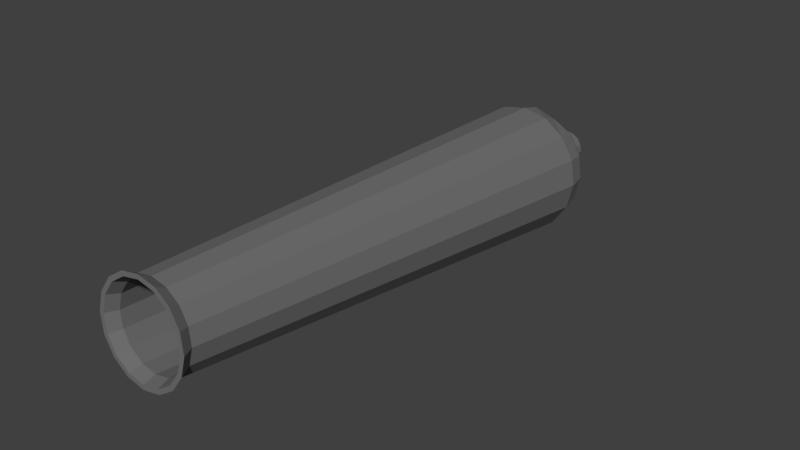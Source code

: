 # Source: cannon_parts_1.blend  (saved by Blender 2.79.0; exported with 4.5.12 LTS)
import bpy
from mathutils import Matrix  # noqa: F401  (used for matrix-valued properties, if any)

bpy.ops.wm.read_factory_settings(use_empty=True)
scene = bpy.context.scene
scene.name = 'Scene'

# ---- collections
col_collection_1 = bpy.data.collections.new('Collection 1'); scene.collection.children.link(col_collection_1)

# ---- materials (node trees are filled in below, after node groups)
mat_part1 = bpy.data.materials.new('part1')
mat_part1.alpha_threshold = 0.0
mat_part1.use_transparent_shadow = False
mat_part1.diffuse_color = (0.1626, 0.1626, 0.1626, 1.0)
mat_part1.roughness = 0.5

# ---- material node trees

# ---- world
world_world = bpy.data.worlds.new('World'); scene.world = world_world
world_world.color = (0.05088, 0.05088, 0.05088)
world_world.use_sun_shadow = False
world_world.sun_shadow_jitter_overblur = 0.0
world_world.cycles.sampling_method = 'MANUAL'

# ---- meshes
me_cylinder_001 = bpy.data.meshes.new('Cylinder.001')
me_cylinder_001.from_pydata([(-5.641e-09, 1.011, -0.5793), (-5.029e-09, 1.105, -0.2224), (0.381, 0.8897, -0.5701), (0.4274, 1.02, -0.216), (0.7326, 0.7083, -0.5564), (0.7897, 0.7785, -0.1978), (0.9572, 0.3731, -0.5312), (1.032, 0.4172, -0.1706), (1.036, -0.02227, -0.5014), (1.117, -0.009013, -0.1385), (0.9572, -0.4176, -0.4716), (1.032, -0.4352, -0.1063), (0.7326, -0.7528, -0.4463), (0.7897, -0.7965, -0.0791), (0.3965, -0.9768, -0.4294), (0.4274, -1.038, -0.0609), (1.508e-07, -1.055, -0.4235), (1.636e-07, -1.123, -0.05451), (-0.3965, -0.9768, -0.4294), (-0.4274, -1.038, -0.0609), (-0.7326, -0.7528, -0.4463), (-0.7897, -0.7965, -0.0791), (-0.9572, -0.4176, -0.4716), (-1.032, -0.4352, -0.1063), (-1.036, -0.02227, -0.5014), (-1.117, -0.009013, -0.1385), (-0.9572, 0.3731, -0.5312), (-1.032, 0.4172, -0.1706), (-0.7326, 0.7083, -0.5564), (-0.7897, 0.7785, -0.1978), (-0.381, 0.8897, -0.5701), (-0.4274, 1.02, -0.216), (1.058e-08, 1.322, 7.872), (0.274, 1.267, 7.876), (0.5064, 1.113, 7.888), (0.6616, 0.8809, 7.905), (0.7161, 0.6076, 7.926), (0.6616, 0.3344, 7.946), (0.5064, 0.1027, 7.964), (0.274, -0.05211, 7.976), (1.187e-07, -0.1065, 7.98), (-0.274, -0.05211, 7.976), (-0.5064, 0.1027, 7.964), (-0.6616, 0.3344, 7.946), (-0.7161, 0.6076, 7.926), (-0.6616, 0.8809, 7.905), (-0.5064, 1.113, 7.888), (-0.274, 1.267, 7.876), (-7.046e-08, 1.437, 8.069), (0.3124, 1.375, 8.073), (0.5772, 1.199, 8.087), (0.7541, 0.9345, 8.107), (0.8162, 0.623, 8.13), (0.7541, 0.3115, 8.154), (0.5772, 0.04748, 8.173), (0.3124, -0.129, 8.187), (5.279e-08, -0.1909, 8.191), (-0.3124, -0.129, 8.187), (-0.5772, 0.04748, 8.173), (-0.7541, 0.3115, 8.154), (-0.8162, 0.623, 8.13), (-0.7541, 0.9345, 8.107), (-0.5772, 1.199, 8.087), (-0.3124, 1.375, 8.073), (1.885e-08, 0.687, -0.9827), (0.2866, 0.6302, -0.9784), (0.5295, 0.4683, -0.9662), (0.6918, 0.2261, -0.9479), (0.7488, -0.05965, -0.9264), (0.6918, -0.3454, -0.9049), (0.5295, -0.5876, -0.8866), (0.2866, -0.7495, -0.8744), (1.319e-07, -0.8063, -0.8701), (-0.2866, -0.7495, -0.8744), (-0.5295, -0.5876, -0.8866), (-0.6918, -0.3454, -0.9049), (-0.7488, -0.05965, -0.9264), (-0.6918, 0.2261, -0.9479), (-0.5295, 0.4683, -0.9662), (-0.2866, 0.6302, -0.9784), (5.121e-08, 0.07109, -1.244), (0.05904, 0.05938, -1.243), (0.1091, 0.02603, -1.241), (0.1425, -0.02387, -1.237), (0.1543, -0.08274, -1.233), (0.1425, -0.1416, -1.228), (0.1091, -0.1915, -1.225), (0.05904, -0.2249, -1.222), (7.45e-08, -0.2366, -1.221), (-0.05904, -0.2249, -1.222), (-0.1091, -0.1915, -1.225), (-0.1425, -0.1416, -1.228), (-0.1543, -0.08274, -1.233), (-0.1425, -0.02387, -1.237), (-0.1091, 0.02603, -1.241), (-0.05904, 0.05938, -1.243), (1.692e-07, 0.2251, -1.476), (0.1245, 0.2004, -1.474), (0.23, 0.1301, -1.469), (0.3005, 0.02489, -1.461), (0.3253, -0.09924, -1.452), (0.3005, -0.2234, -1.442), (0.23, -0.3286, -1.434), (0.1245, -0.3989, -1.429), (2.183e-07, -0.4236, -1.427), (-0.1245, -0.3989, -1.429), (-0.23, -0.3286, -1.434), (-0.3005, -0.2234, -1.442), (-0.3253, -0.09924, -1.452), (-0.3005, 0.02489, -1.461), (-0.23, 0.1301, -1.469), (-0.1245, 0.2004, -1.474), (9.984e-08, 0.1925, -1.728), (0.1193, 0.1688, -1.726), (0.2204, 0.1015, -1.721), (0.288, 0.0006244, -1.714), (0.3117, -0.1183, -1.705), (0.288, -0.2373, -1.696), (0.2204, -0.3381, -1.688), (0.1193, -0.4055, -1.683), (1.469e-07, -0.4291, -1.681), (-0.1193, -0.4055, -1.683), (-0.2204, -0.3381, -1.688), (-0.288, -0.2373, -1.696), (-0.3117, -0.1183, -1.705), (-0.288, 0.0006245, -1.714), (-0.2204, 0.1015, -1.721), (-0.1193, 0.1688, -1.726), (1.228e-07, -0.01446, -1.901), (0.04527, -0.02344, -1.9), (0.08364, -0.04901, -1.898), (0.1093, -0.08728, -1.895), (0.1183, -0.1324, -1.892), (0.1093, -0.1776, -1.888), (0.08364, -0.2158, -1.885), (0.04527, -0.2414, -1.883), (1.407e-07, -0.2504, -1.883), (-0.04527, -0.2414, -1.883), (-0.08364, -0.2158, -1.885), (-0.1093, -0.1776, -1.888), (-0.1183, -0.1324, -1.892), (-0.1093, -0.08728, -1.895), (-0.08364, -0.04901, -1.898), (-0.04527, -0.02344, -1.9), (-6.292e-08, 1.362, 8.074), (0.2835, 1.306, 8.079), (0.5239, 1.145, 8.091), (0.6845, 0.9057, 8.109), (0.7409, 0.623, 8.13), (0.6845, 0.3403, 8.151), (0.5239, 0.1006, 8.169), (0.2835, -0.05951, 8.182), (4.895e-08, -0.1157, 8.186), (-0.2835, -0.05951, 8.182), (-0.5239, 0.1006, 8.169), (-0.6845, 0.3403, 8.151), (-0.7409, 0.623, 8.13), (-0.6845, 0.9057, 8.109), (-0.5239, 1.145, 8.091), (-0.2835, 1.306, 8.079), (-5.752e-08, 1.275, 7.882), (0.2565, 1.224, 7.886), (0.474, 1.079, 7.897), (0.6193, 0.862, 7.913), (0.6704, 0.6062, 7.932), (0.6193, 0.3504, 7.952), (0.474, 0.1335, 7.968), (0.2565, -0.01142, 7.979), (4.371e-08, -0.06231, 7.983), (-0.2565, -0.01142, 7.979), (-0.474, 0.1335, 7.968), (-0.6193, 0.3504, 7.952), (-0.6704, 0.6062, 7.932), (-0.6193, 0.862, 7.913), (-0.474, 1.079, 7.897), (-0.2565, 1.224, 7.886), (-7.758e-08, 0.9991, -0.204), (0.3869, 0.9224, -0.1982), (0.7149, 0.7038, -0.1818), (0.9341, 0.3767, -0.1571), (1.011, -0.009059, -0.128), (0.9341, -0.3949, -0.09896), (0.7149, -0.7219, -0.07431), (0.3869, -0.9405, -0.05783), (7.508e-08, -1.017, -0.05205), (-0.3869, -0.9405, -0.05783), (-0.7149, -0.7219, -0.07431), (-0.9341, -0.3949, -0.09896), (-1.011, -0.009059, -0.128), (-0.9341, 0.3767, -0.1571), (-0.7149, 0.7038, -0.1818), (-0.3869, 0.9224, -0.1982), (-7.32e-08, 0.8678, -0.5642), (0.3501, 0.7983, -0.559), (0.647, 0.6005, -0.5441), (0.8453, 0.3045, -0.5217), (0.915, -0.04461, -0.4954), (0.8453, -0.3938, -0.4691), (0.647, -0.6898, -0.4468), (0.3501, -0.8876, -0.4319), (6.496e-08, -0.957, -0.4266), (-0.3501, -0.8876, -0.4319), (-0.647, -0.6898, -0.4468), (-0.8453, -0.3938, -0.4691), (-0.915, -0.04461, -0.4954), (-0.8453, 0.3045, -0.5217), (-0.647, 0.6005, -0.5441), (-0.3501, 0.7983, -0.559), (-4.068e-08, 0.5602, -0.9685), (0.2366, 0.5132, -0.965), (0.4373, 0.3796, -0.9549), (0.5713, 0.1795, -0.9399), (0.6184, -0.05646, -0.9221), (0.5713, -0.2924, -0.9043), (0.4373, -0.4925, -0.8892), (0.2366, -0.6261, -0.8791), (5.269e-08, -0.6731, -0.8756), (-0.2366, -0.6261, -0.8791), (-0.4373, -0.4925, -0.8892), (-0.5713, -0.2924, -0.9043), (-0.6184, -0.05646, -0.9221), (-0.5713, 0.1795, -0.9399), (-0.4373, 0.3796, -0.9549), (-0.2366, 0.5132, -0.965)], [], [(0, 1, 3, 2), (2, 3, 5, 4), (4, 5, 7, 6), (6, 7, 9, 8), (8, 9, 11, 10), (10, 11, 13, 12), (12, 13, 15, 14), (14, 15, 17, 16), (16, 17, 19, 18), (18, 19, 21, 20), (20, 21, 23, 22), (22, 23, 25, 24), (24, 25, 27, 26), (26, 27, 29, 28), (11, 9, 36, 37), (28, 29, 31, 30), (30, 31, 1, 0), (4, 6, 67, 66), (36, 35, 51, 52), (21, 19, 41, 42), (31, 29, 46, 47), (7, 5, 34, 35), (17, 15, 39, 40), (27, 25, 44, 45), (3, 1, 32, 33), (13, 11, 37, 38), (23, 21, 42, 43), (1, 31, 47, 32), (9, 7, 35, 36), (19, 17, 40, 41), (29, 27, 45, 46), (5, 3, 33, 34), (15, 13, 38, 39), (25, 23, 43, 44), (57, 56, 152, 153), (44, 43, 59, 60), (37, 36, 52, 53), (45, 44, 60, 61), (38, 37, 53, 54), (46, 45, 61, 62), (39, 38, 54, 55), (47, 46, 62, 63), (40, 39, 55, 56), (33, 32, 48, 49), (32, 47, 63, 48), (41, 40, 56, 57), (34, 33, 49, 50), (42, 41, 57, 58), (35, 34, 50, 51), (43, 42, 58, 59), (77, 78, 94, 93), (14, 16, 72, 71), (0, 2, 65, 64), (24, 26, 77, 76), (10, 12, 70, 69), (20, 22, 75, 74), (30, 0, 64, 79), (6, 8, 68, 67), (16, 18, 73, 72), (26, 28, 78, 77), (2, 4, 66, 65), (12, 14, 71, 70), (22, 24, 76, 75), (8, 10, 69, 68), (18, 20, 74, 73), (28, 30, 79, 78), (83, 84, 100, 99), (70, 71, 87, 86), (78, 79, 95, 94), (71, 72, 88, 87), (64, 65, 81, 80), (79, 64, 80, 95), (72, 73, 89, 88), (65, 66, 82, 81), (73, 74, 90, 89), (66, 67, 83, 82), (74, 75, 91, 90), (67, 68, 84, 83), (75, 76, 92, 91), (68, 69, 85, 84), (76, 77, 93, 92), (69, 70, 86, 85), (104, 105, 121, 120), (91, 92, 108, 107), (84, 85, 101, 100), (92, 93, 109, 108), (85, 86, 102, 101), (93, 94, 110, 109), (86, 87, 103, 102), (94, 95, 111, 110), (87, 88, 104, 103), (80, 81, 97, 96), (95, 80, 96, 111), (88, 89, 105, 104), (81, 82, 98, 97), (89, 90, 106, 105), (82, 83, 99, 98), (90, 91, 107, 106), (125, 126, 142, 141), (97, 98, 114, 113), (105, 106, 122, 121), (98, 99, 115, 114), (106, 107, 123, 122), (99, 100, 116, 115), (107, 108, 124, 123), (100, 101, 117, 116), (108, 109, 125, 124), (101, 102, 118, 117), (109, 110, 126, 125), (102, 103, 119, 118), (110, 111, 127, 126), (103, 104, 120, 119), (96, 97, 113, 112), (111, 96, 112, 127), (128, 129, 130, 131, 132, 133, 134, 135, 136, 137, 138, 139, 140, 141, 142, 143), (118, 119, 135, 134), (126, 127, 143, 142), (119, 120, 136, 135), (112, 113, 129, 128), (127, 112, 128, 143), (120, 121, 137, 136), (113, 114, 130, 129), (121, 122, 138, 137), (114, 115, 131, 130), (122, 123, 139, 138), (115, 116, 132, 131), (123, 124, 140, 139), (116, 117, 133, 132), (124, 125, 141, 140), (117, 118, 134, 133), (50, 49, 145, 146), (58, 57, 153, 154), (51, 50, 146, 147), (59, 58, 154, 155), (52, 51, 147, 148), (60, 59, 155, 156), (53, 52, 148, 149), (61, 60, 156, 157), (54, 53, 149, 150), (62, 61, 157, 158), (55, 54, 150, 151), (63, 62, 158, 159), (56, 55, 151, 152), (49, 48, 144, 145), (48, 63, 159, 144), (146, 145, 161, 162), (154, 153, 169, 170), (147, 146, 162, 163), (155, 154, 170, 171), (148, 147, 163, 164), (156, 155, 171, 172), (149, 148, 164, 165), (157, 156, 172, 173), (150, 149, 165, 166), (158, 157, 173, 174), (151, 150, 166, 167), (159, 158, 174, 175), (152, 151, 167, 168), (145, 144, 160, 161), (144, 159, 175, 160), (153, 152, 168, 169), (167, 166, 182, 183), (175, 174, 190, 191), (168, 167, 183, 184), (161, 160, 176, 177), (160, 175, 191, 176), (169, 168, 184, 185), (162, 161, 177, 178), (170, 169, 185, 186), (163, 162, 178, 179), (171, 170, 186, 187), (164, 163, 179, 180), (172, 171, 187, 188), (165, 164, 180, 181), (173, 172, 188, 189), (166, 165, 181, 182), (174, 173, 189, 190), (188, 187, 203, 204), (181, 180, 196, 197), (189, 188, 204, 205), (182, 181, 197, 198), (190, 189, 205, 206), (183, 182, 198, 199), (191, 190, 206, 207), (184, 183, 199, 200), (177, 176, 192, 193), (176, 191, 207, 192), (185, 184, 200, 201), (178, 177, 193, 194), (186, 185, 201, 202), (179, 178, 194, 195), (187, 186, 202, 203), (180, 179, 195, 196), (194, 193, 209, 210), (202, 201, 217, 218), (195, 194, 210, 211), (203, 202, 218, 219), (196, 195, 211, 212), (204, 203, 219, 220), (197, 196, 212, 213), (205, 204, 220, 221), (198, 197, 213, 214), (206, 205, 221, 222), (199, 198, 214, 215), (207, 206, 222, 223), (200, 199, 215, 216), (193, 192, 208, 209), (192, 207, 223, 208), (201, 200, 216, 217), (209, 208, 223, 222, 221, 220, 219, 218, 217, 216, 215, 214, 213, 212, 211, 210)])
me_cylinder_001.materials.append(mat_part1)
me_cylinder_001.use_remesh_preserve_volume = False
me_cylinder_001.use_remesh_preserve_attributes = False
me_cylinder_001.use_mirror_vertex_groups = False
me_cylinder_001.update()

# ---- objects
ob_cannon_parts_1 = bpy.data.objects.new('cannon_parts_1', me_cylinder_001)

# ---- transforms, parenting, visibility, modifiers, constraints
ob_cannon_parts_1.location = (0.0, 1.86, 3.437)
ob_cannon_parts_1.rotation_euler = (1.571, -0.0, 0.0)
ob_cannon_parts_1.scale = (0.8388, 0.8388, 0.8388)
ob_cannon_parts_1.lineart.crease_threshold = 0.0

# ---- collection membership
col_collection_1.objects.link(ob_cannon_parts_1)

# ---- scene / render settings (as saved in the file)
scene.frame_start = 1; scene.frame_end = 250; scene.frame_set(1)
scene.render.engine = 'BLENDER_EEVEE_NEXT'
scene.render.resolution_percentage = 50
scene.render.dither_intensity = 0.0
scene.cycles.use_denoising = False
scene.cycles.samples = 128
scene.cycles.sampling_pattern = 'TABULATED_SOBOL'
scene.cycles.use_adaptive_sampling = False
scene.cycles.use_light_tree = False
scene.cycles.blur_glossy = 0.0
scene.cycles.sample_clamp_indirect = 0.0
scene.view_settings.view_transform = 'Standard'
bpy.context.view_layer.update()

# ---- added for rendering (the .blend has no active camera and no usable light): camera, sun
cam_auto = bpy.data.cameras.new('AutoCamera')
cam_auto.lens = 50.0
cam_auto.sensor_width = 36.0
cam_auto.clip_end = 1000.0
ob_auto_camera = bpy.data.objects.new('AutoCamera', cam_auto)
scene.collection.objects.link(ob_auto_camera)
ob_auto_camera.location = (8.26382, -10.6947, 10.1802)
ob_auto_camera.rotation_euler = (1.09748, -7.21219e-08, 0.694738)
scene.camera = ob_auto_camera
light_auto_sun = bpy.data.lights.new('AutoSun', 'SUN')
light_auto_sun.energy = 3.0
light_auto_sun.angle = 0.0523599
ob_auto_sun = bpy.data.objects.new('AutoSun', light_auto_sun)
scene.collection.objects.link(ob_auto_sun)
ob_auto_sun.rotation_euler = (0.872665, 0.174533, 0.523599)
bpy.context.view_layer.update()
